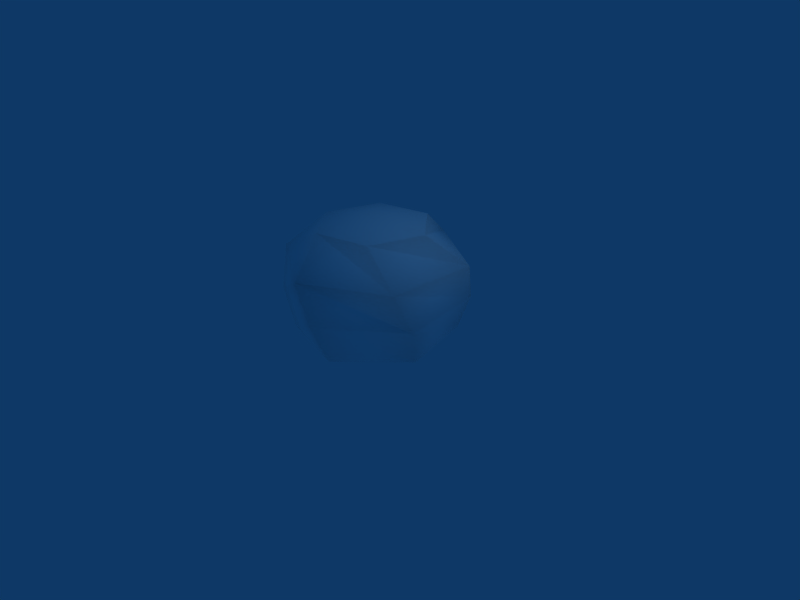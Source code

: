 # Source: rock.blend  (saved by Blender 2.49.2; exported with 4.5.12 LTS)
import bpy
from mathutils import Matrix  # noqa: F401  (used for matrix-valued properties, if any)

bpy.ops.wm.read_factory_settings(use_empty=True)
scene = bpy.context.scene
scene.name = 'Scene'

# ---- collections
col_collection_1 = bpy.data.collections.new('Collection 1'); scene.collection.children.link(col_collection_1)

# ---- materials (node trees are filled in below, after node groups)
mat_rock = bpy.data.materials.new('rock')
mat_rock.alpha_threshold = 0.0
mat_rock.diffuse_color = (1.0, 1.0, 1.0, 1.0)
mat_rock.roughness = 0.5
mat_rock.specular_intensity = 0.0
mat_rock.line_color = (0.0, 0.0, 0.0, 1.0)

# ---- material node trees

# ---- world
world_world = bpy.data.worlds.new('World'); scene.world = world_world
world_world.color = (0.05656, 0.2208, 0.4)
world_world.use_sun_shadow = False
world_world.sun_shadow_jitter_overblur = 0.0
world_world.cycles.sampling_method = 'MANUAL'
world_world.cycles.sample_map_resolution = 256

# ---- cameras
cam_camera = bpy.data.cameras.new('Camera')
cam_camera.passepartout_alpha = 0.2
cam_camera.clip_end = 100.0
cam_camera.lens = 35.0
cam_camera.ortho_scale = 7.314
cam_camera.show_passepartout = False
cam_camera.show_safe_areas = True
cam_camera.dof.focus_distance = 0.0
cam_camera.dof.aperture_fstop = 128.0

# ---- lights
light_spot = bpy.data.lights.new('Spot', 'POINT')
light_spot.transmission_factor = 0.0
light_spot.cutoff_distance = 30.0
light_spot.energy = 100.0
light_spot.shadow_buffer_clip_start = 1.001
light_spot.shadow_soft_size = 1.0
light_spot.shadow_maximum_resolution = 0.006
light_spot.use_absolute_resolution = True
light_spot.cycles.use_multiple_importance_sampling = False

# ---- meshes
me_circle = bpy.data.meshes.new('Circle')
me_circle.from_pydata([(0.8257, 0.8257, 0.0), (1.128, -0.3022, 0.0), (0.3022, -1.128, 0.0), (-0.8257, -0.8257, 0.0), (-1.128, 0.3022, 0.0), (-0.3022, 1.128, 0.0), (1.051, 0.8383, 0.55), (1.252, -0.4911, 0.55), (0.2005, -1.329, 0.55), (-1.051, -0.8383, 0.55), (-1.252, 0.4911, 0.55), (-0.2005, 1.329, 0.55), (1.147, -0.701, 1.117), (1.181, 0.643, 1.117), (-0.03349, -1.344, 1.117), (-1.181, -0.643, 1.117), (-1.147, 0.701, 1.117), (0.03349, 1.344, 1.117), (0.554, -0.6061, 1.583), (0.8019, 0.1768, 1.583), (-0.2478, -0.7828, 1.583), (-0.8019, -0.1768, 1.583), (-0.554, 0.6061, 1.583), (0.2478, 0.7828, 1.583), (6.094e-08, 4.703e-08, 1.733)], [], [(0, 6, 7, 1), (1, 7, 8, 2), (3, 2, 8, 9), (4, 3, 9, 10), (4, 10, 11, 5), (6, 0, 5, 11), (6, 13, 12, 7), (7, 12, 14, 8), (9, 8, 14, 15), (10, 9, 15, 16), (10, 16, 17, 11), (11, 17, 13, 6), (13, 19, 18, 12), (12, 18, 20, 14), (15, 14, 20, 21), (16, 15, 21, 22), (16, 22, 23, 17), (17, 23, 19, 13), (19, 24, 18), (18, 24, 20), (21, 20, 24), (22, 21, 24), (22, 24, 23), (23, 24, 19)])
me_circle.polygons.foreach_set('use_smooth', [True] * 24)
_uv = me_circle.uv_layers.new(name='UVTex')
_uv.uv.foreach_set('vector', [0.8368, 0.03591, 0.7916, 0.08628, 0.3288, 0.08137, 0.2946, 0.02896, 0.2946, 0.02896, 0.3288, 0.08137, 0.09495, 0.4595, 0.02935, 0.4307, 0.1618, 0.9575, 0.02935, 0.4307, 0.09495, 0.4595, 0.2151, 0.8979, 0.7389, 0.9575, 0.1618, 0.9575, 0.2151, 0.8979, 0.7043, 0.9004, 0.7389, 0.9575, 0.7043, 0.9004, 0.9417, 0.5234, 0.9706, 0.5308, 0.7916, 0.08628, 0.8368, 0.03591, 0.9706, 0.5308, 0.9417, 0.5234, 0.7916, 0.08628, 0.7001, 0.2028, 0.3669, 0.1904, 0.3288, 0.08137, 0.3288, 0.08137, 0.3669, 0.1904, 0.1738, 0.4642, 0.09495, 0.4595, 0.2151, 0.8979, 0.09495, 0.4595, 0.1738, 0.4642, 0.3148, 0.7699, 0.7043, 0.9004, 0.2151, 0.8979, 0.3148, 0.7699, 0.6453, 0.7801, 0.7043, 0.9004, 0.6453, 0.7801, 0.8406, 0.5109, 0.9417, 0.5234, 0.9417, 0.5234, 0.8406, 0.5109, 0.7001, 0.2028, 0.7916, 0.08628, 0.7001, 0.2028, 0.6061, 0.3414, 0.4389, 0.337, 0.3669, 0.1904, 0.3669, 0.1904, 0.4389, 0.337, 0.3411, 0.4674, 0.1738, 0.4642, 0.3148, 0.7699, 0.1738, 0.4642, 0.3411, 0.4674, 0.4114, 0.6263, 0.6453, 0.7801, 0.3148, 0.7699, 0.4114, 0.6263, 0.5841, 0.6323, 0.6453, 0.7801, 0.5841, 0.6323, 0.6719, 0.4956, 0.8406, 0.5109, 0.8406, 0.5109, 0.6719, 0.4956, 0.6061, 0.3414, 0.7001, 0.2028, 0.6061, 0.3414, 0.5089, 0.4833, 0.4389, 0.337, 0.4389, 0.337, 0.5089, 0.4833, 0.3411, 0.4674, 0.4114, 0.6263, 0.3411, 0.4674, 0.5089, 0.4833, 0.5841, 0.6323, 0.4114, 0.6263, 0.5089, 0.4833, 0.5841, 0.6323, 0.5089, 0.4833, 0.6719, 0.4956, 0.6719, 0.4956, 0.5089, 0.4833, 0.6061, 0.3414])
me_circle.materials.append(mat_rock)
me_circle.use_remesh_preserve_volume = False
me_circle.use_remesh_preserve_attributes = False
me_circle.use_mirror_vertex_groups = False
me_circle.update()

# ---- objects
ob_circle = bpy.data.objects.new('Circle', me_circle)
ob_lamp = bpy.data.objects.new('Lamp', light_spot)
ob_camera = bpy.data.objects.new('Camera', cam_camera)

# ---- transforms, parenting, visibility, modifiers, constraints
ob_circle.location = (0.0, 0.0, 0.0)
ob_circle.lock_rotations_4d = False
ob_circle.empty_display_type = 'ARROWS'
ob_circle.lineart.crease_threshold = 0.0
ob_lamp.location = (4.076, 1.005, 5.904)
ob_lamp.rotation_euler = (0.6503, 0.05522, 1.866)
ob_lamp.lock_rotations_4d = False
ob_lamp.empty_display_type = 'ARROWS'
ob_lamp.color = (0.0, 0.0, 0.0, 0.0)
ob_lamp.lineart.crease_threshold = 0.0
ob_camera.location = (7.481, -6.508, 5.344)
ob_camera.rotation_euler = (1.109, 0.01082, 0.8149)
ob_camera.lock_rotations_4d = False
ob_camera.empty_display_type = 'ARROWS'
ob_camera.color = (0.0, 0.0, 0.0, 0.0)
ob_camera.display_type = 'WIRE'
ob_camera.lineart.crease_threshold = 0.0

# ---- collection membership
col_collection_1.objects.link(ob_circle)
col_collection_1.objects.link(ob_lamp)
col_collection_1.objects.link(ob_camera)

# ---- scene / render settings (as saved in the file)
scene.camera = ob_camera
scene.frame_start = 1; scene.frame_end = 250; scene.frame_set(1)
scene.render.engine = 'BLENDER_EEVEE_NEXT'
scene.render.image_settings.file_format = 'JPEG'
scene.render.image_settings.color_mode = 'RGB'
scene.render.image_settings.compression = 90
scene.render.resolution_x = 800
scene.render.resolution_y = 600
scene.render.pixel_aspect_x = 100.0
scene.render.pixel_aspect_y = 100.0
scene.render.fps = 25
scene.render.dither_intensity = 0.0
scene.render.use_compositing = False
scene.render.use_sequencer = False
scene.render.bake_margin = 2
scene.render.bake_bias = 0.0
scene.render.use_stamp_time = False
scene.render.use_stamp_date = False
scene.render.use_stamp_frame = False
scene.render.use_stamp_camera = False
scene.render.use_stamp_scene = False
scene.render.use_stamp_filename = False
scene.render.use_stamp_render_time = False
scene.render.stamp_font_size = 0
scene.cycles.use_denoising = False
scene.cycles.samples = 10
scene.cycles.sampling_pattern = 'TABULATED_SOBOL'
scene.cycles.light_sampling_threshold = 0.0
scene.cycles.use_adaptive_sampling = False
scene.cycles.use_light_tree = False
scene.cycles.blur_glossy = 0.0
scene.cycles.volume_bounces = 1
scene.cycles.pixel_filter_type = 'GAUSSIAN'
scene.cycles.sample_clamp_indirect = 0.0
scene.view_settings.view_transform = 'Raw'
bpy.context.view_layer.update()

